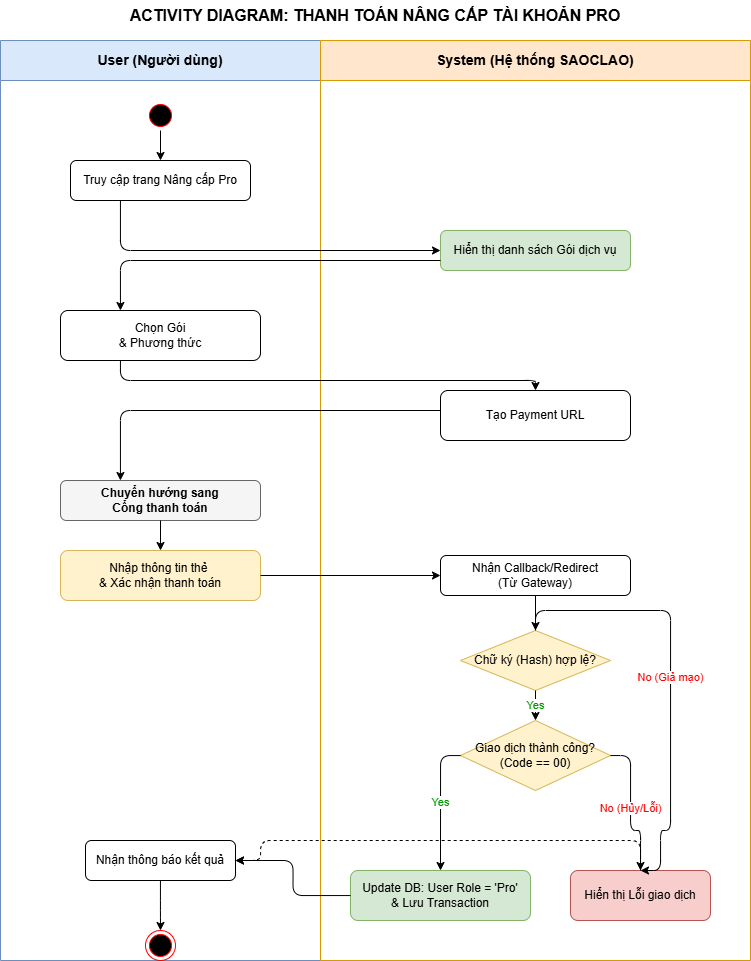

The diagram above was exported from draw.io. Its source (the exported page's mxGraphModel, read from the mxfile embedded in the PNG):
<mxGraphModel dx="1709" dy="828" grid="1" gridSize="10" guides="1" tooltips="1" connect="1" arrows="1" fold="1" page="1" pageScale="1" pageWidth="827" pageHeight="1169" math="0" shadow="0">
  <root>
    <mxCell id="0" />
    <mxCell id="1" parent="0" />
    <mxCell id="title" parent="1" style="text;html=1;strokeColor=none;fillColor=none;align=center;verticalAlign=middle;whiteSpace=wrap;rounded=0;fontSize=16;fontStyle=1" value="ACTIVITY DIAGRAM: THANH TOÁN NÂNG CẤP TÀI KHOẢN PRO" vertex="1">
      <mxGeometry height="30" width="750" x="40" y="10" as="geometry" />
    </mxCell>
    <mxCell id="Lane_User" parent="1" style="swimlane;html=1;startSize=40;horizontal=1;childLayout=none;collapsible=0;freeze=0;resizeParent=1;resizeParentMax=0;resizeLast=0;marginBottom=0;whiteSpace=wrap;fillColor=#dae8fc;strokeColor=#6c8ebf;fontStyle=1;fontSize=14;" value="User (Người dùng)" vertex="1">
      <mxGeometry height="920" width="320" x="40" y="50" as="geometry" />
    </mxCell>
    <mxCell id="start_node" parent="Lane_User" style="ellipse;html=1;shape=startState;fillColor=#000000;strokeColor=#ff0000;" value="" vertex="1">
      <mxGeometry height="30" width="30" x="145" y="60" as="geometry" />
    </mxCell>
    <mxCell id="u_view_pro" parent="Lane_User" style="rounded=1;whiteSpace=wrap;html=1;fillColor=#ffffff;strokeColor=#000000;" value="Truy cập trang Nâng cấp Pro" vertex="1">
      <mxGeometry height="40" width="180" x="70" y="120" as="geometry" />
    </mxCell>
    <mxCell id="u_select_plan" parent="Lane_User" style="rounded=1;whiteSpace=wrap;html=1;fillColor=#ffffff;strokeColor=#000000;" value="Chọn Gói&lt;br&gt;&amp;amp; Phương thức" vertex="1">
      <mxGeometry height="50" width="200" x="60" y="270" as="geometry" />
    </mxCell>
    <mxCell id="u_redirect_gateway" parent="Lane_User" style="rounded=1;whiteSpace=wrap;html=1;fillColor=#f5f5f5;strokeColor=#666666;fontStyle=1" value="Chuyển hướng sang&#10;Cổng thanh toán" vertex="1">
      <mxGeometry height="40" width="200" x="60" y="440" as="geometry" />
    </mxCell>
    <mxCell id="u_pay_gateway" parent="Lane_User" style="rounded=1;whiteSpace=wrap;html=1;fillColor=#fff2cc;strokeColor=#d6b656;" value="Nhập thông tin thẻ&amp;nbsp;&lt;br&gt;&amp;amp; Xác nhận thanh toán" vertex="1">
      <mxGeometry height="50" width="200" x="60" y="510" as="geometry" />
    </mxCell>
    <mxCell id="u_view_result" parent="Lane_User" style="rounded=1;whiteSpace=wrap;html=1;fillColor=#ffffff;strokeColor=#000000;" value="Nhận thông báo kết quả" vertex="1">
      <mxGeometry height="40" width="150" x="85" y="800" as="geometry" />
    </mxCell>
    <mxCell id="end_node" parent="Lane_User" style="ellipse;html=1;shape=endState;fillColor=#000000;strokeColor=#ff0000;" value="" vertex="1">
      <mxGeometry height="30" width="30" x="145" y="890" as="geometry" />
    </mxCell>
    <mxCell id="e15" edge="1" parent="Lane_User" source="u_view_result" style="edgeStyle=orthogonalEdgeStyle;html=1;entryX=0.5;entryY=0;entryDx=0;entryDy=0;" target="end_node">
      <mxGeometry relative="1" as="geometry">
        <Array as="points">
          <mxPoint x="160" y="870" />
          <mxPoint x="160" y="870" />
        </Array>
      </mxGeometry>
    </mxCell>
    <mxCell id="Lane_System" parent="1" style="swimlane;html=1;startSize=40;horizontal=1;childLayout=none;collapsible=0;freeze=0;resizeParent=1;resizeParentMax=0;resizeLast=0;marginBottom=0;whiteSpace=wrap;fillColor=#ffe6cc;strokeColor=#d79b00;fontStyle=1;fontSize=14;" value="System (Hệ thống SAOCLAO)" vertex="1">
      <mxGeometry height="920" width="430" x="360" y="50" as="geometry" />
    </mxCell>
    <mxCell id="s_show_plans" parent="Lane_System" style="rounded=1;whiteSpace=wrap;html=1;fillColor=#d5e8d4;strokeColor=#82b366;" value="Hiển thị danh sách Gói dịch vụ" vertex="1">
      <mxGeometry height="40" width="190" x="120" y="190" as="geometry" />
    </mxCell>
    <mxCell id="s_create_url" parent="Lane_System" style="rounded=1;whiteSpace=wrap;html=1;fillColor=#ffffff;strokeColor=#000000;" value="Tạo Payment URL" vertex="1">
      <mxGeometry height="50" width="190" x="120" y="350" as="geometry" />
    </mxCell>
    <mxCell id="s_receive_cb" parent="Lane_System" style="rounded=1;whiteSpace=wrap;html=1;fillColor=#ffffff;strokeColor=#000000;" value="Nhận Callback/Redirect&#10;(Từ Gateway)" vertex="1">
      <mxGeometry height="40" width="190" x="120" y="515" as="geometry" />
    </mxCell>
    <mxCell id="s_check_hash" parent="Lane_System" style="rhombus;whiteSpace=wrap;html=1;fillColor=#fff2cc;strokeColor=#d6b656;" value="Chữ ký (Hash) hợp lệ?" vertex="1">
      <mxGeometry height="60" width="150" x="140" y="590" as="geometry" />
    </mxCell>
    <mxCell id="s_check_status" parent="Lane_System" style="rhombus;whiteSpace=wrap;html=1;fillColor=#fff2cc;strokeColor=#d6b656;" value="Giao dịch thành công?&#10;(Code == 00)" vertex="1">
      <mxGeometry height="70" width="150" x="140" y="680" as="geometry" />
    </mxCell>
    <mxCell id="s_update_db" parent="Lane_System" style="rounded=1;whiteSpace=wrap;html=1;fillColor=#d5e8d4;strokeColor=#82b366;" value="Update DB: User Role = 'Pro'&#10;&amp; Lưu Transaction" vertex="1">
      <mxGeometry height="50" width="180" x="30" y="830" as="geometry" />
    </mxCell>
    <mxCell id="s_show_error" parent="Lane_System" style="rounded=1;whiteSpace=wrap;html=1;fillColor=#f8cecc;strokeColor=#b85450;" value="Hiển thị Lỗi giao dịch" vertex="1">
      <mxGeometry height="50" width="140" x="250" y="830" as="geometry" />
    </mxCell>
    <mxCell id="e1" edge="1" parent="1" source="start_node" style="edgeStyle=orthogonalEdgeStyle;html=1;" target="u_view_pro">
      <mxGeometry relative="1" as="geometry" />
    </mxCell>
    <mxCell id="e2" edge="1" parent="1" source="u_view_pro" style="edgeStyle=orthogonalEdgeStyle;html=1;" target="s_show_plans">
      <mxGeometry relative="1" as="geometry">
        <Array as="points">
          <mxPoint x="160" y="210" />
        </Array>
      </mxGeometry>
    </mxCell>
    <mxCell id="e3" edge="1" parent="1" source="s_show_plans" style="edgeStyle=orthogonalEdgeStyle;html=1;" target="u_select_plan">
      <mxGeometry relative="1" as="geometry">
        <Array as="points">
          <mxPoint x="160" y="270" />
        </Array>
      </mxGeometry>
    </mxCell>
    <mxCell id="e4" edge="1" parent="1" source="u_select_plan" style="edgeStyle=orthogonalEdgeStyle;html=1;" target="s_create_url">
      <mxGeometry relative="1" as="geometry">
        <Array as="points">
          <mxPoint x="160" y="390" />
          <mxPoint x="575" y="390" />
        </Array>
      </mxGeometry>
    </mxCell>
    <mxCell id="e5" edge="1" parent="1" source="s_create_url" style="edgeStyle=orthogonalEdgeStyle;html=1;" target="u_redirect_gateway">
      <mxGeometry relative="1" as="geometry">
        <Array as="points">
          <mxPoint x="575" y="420" />
          <mxPoint x="160" y="420" />
        </Array>
      </mxGeometry>
    </mxCell>
    <mxCell id="e6" edge="1" parent="1" source="u_redirect_gateway" style="edgeStyle=orthogonalEdgeStyle;html=1;" target="u_pay_gateway">
      <mxGeometry relative="1" as="geometry" />
    </mxCell>
    <mxCell id="e7" edge="1" parent="1" source="u_pay_gateway" style="edgeStyle=orthogonalEdgeStyle;html=1;" target="s_receive_cb">
      <mxGeometry relative="1" as="geometry" />
    </mxCell>
    <mxCell id="e8" edge="1" parent="1" source="s_receive_cb" style="edgeStyle=orthogonalEdgeStyle;html=1;" target="s_check_hash">
      <mxGeometry relative="1" as="geometry" />
    </mxCell>
    <mxCell id="e9" edge="1" parent="1" source="s_check_hash" style="edgeStyle=orthogonalEdgeStyle;html=1;fontColor=#FF0000;entryX=0.5;entryY=0;" target="s_show_error" value="No (Giả mạo)">
      <mxGeometry relative="1" as="geometry">
        <Array as="points">
          <mxPoint x="575" y="620" />
          <mxPoint x="710" y="620" />
          <mxPoint x="710" y="840" />
          <mxPoint x="700" y="840" />
          <mxPoint x="700" y="880" />
        </Array>
      </mxGeometry>
    </mxCell>
    <mxCell id="e10" edge="1" parent="1" source="s_check_hash" style="edgeStyle=orthogonalEdgeStyle;html=1;fontColor=#009900;" target="s_check_status" value="Yes">
      <mxGeometry relative="1" as="geometry" />
    </mxCell>
    <mxCell id="e11" edge="1" parent="1" source="s_check_status" style="edgeStyle=orthogonalEdgeStyle;html=1;fontColor=#FF0000;entryX=0.5;entryY=0;" target="s_show_error" value="No (Hủy/Lỗi)">
      <mxGeometry relative="1" as="geometry">
        <Array as="points">
          <mxPoint x="670" y="765" />
          <mxPoint x="670" y="840" />
        </Array>
      </mxGeometry>
    </mxCell>
    <mxCell id="e12" edge="1" parent="1" source="s_check_status" style="edgeStyle=orthogonalEdgeStyle;html=1;fontColor=#009900;entryX=0.5;entryY=0;" target="s_update_db" value="Yes">
      <mxGeometry relative="1" as="geometry">
        <Array as="points">
          <mxPoint x="480" y="765" />
        </Array>
      </mxGeometry>
    </mxCell>
    <mxCell id="e13" edge="1" parent="1" source="s_update_db" style="edgeStyle=orthogonalEdgeStyle;html=1;entryX=1;entryY=0.5;" target="u_view_result">
      <mxGeometry relative="1" as="geometry" />
    </mxCell>
    <mxCell id="e14" edge="1" parent="1" source="s_show_error" style="edgeStyle=orthogonalEdgeStyle;html=1;entryX=1;entryY=0.5;dashed=1;" target="u_view_result">
      <mxGeometry relative="1" as="geometry">
        <Array as="points">
          <mxPoint x="300" y="850" />
          <mxPoint x="300" y="870" />
        </Array>
      </mxGeometry>
    </mxCell>
  </root>
</mxGraphModel>